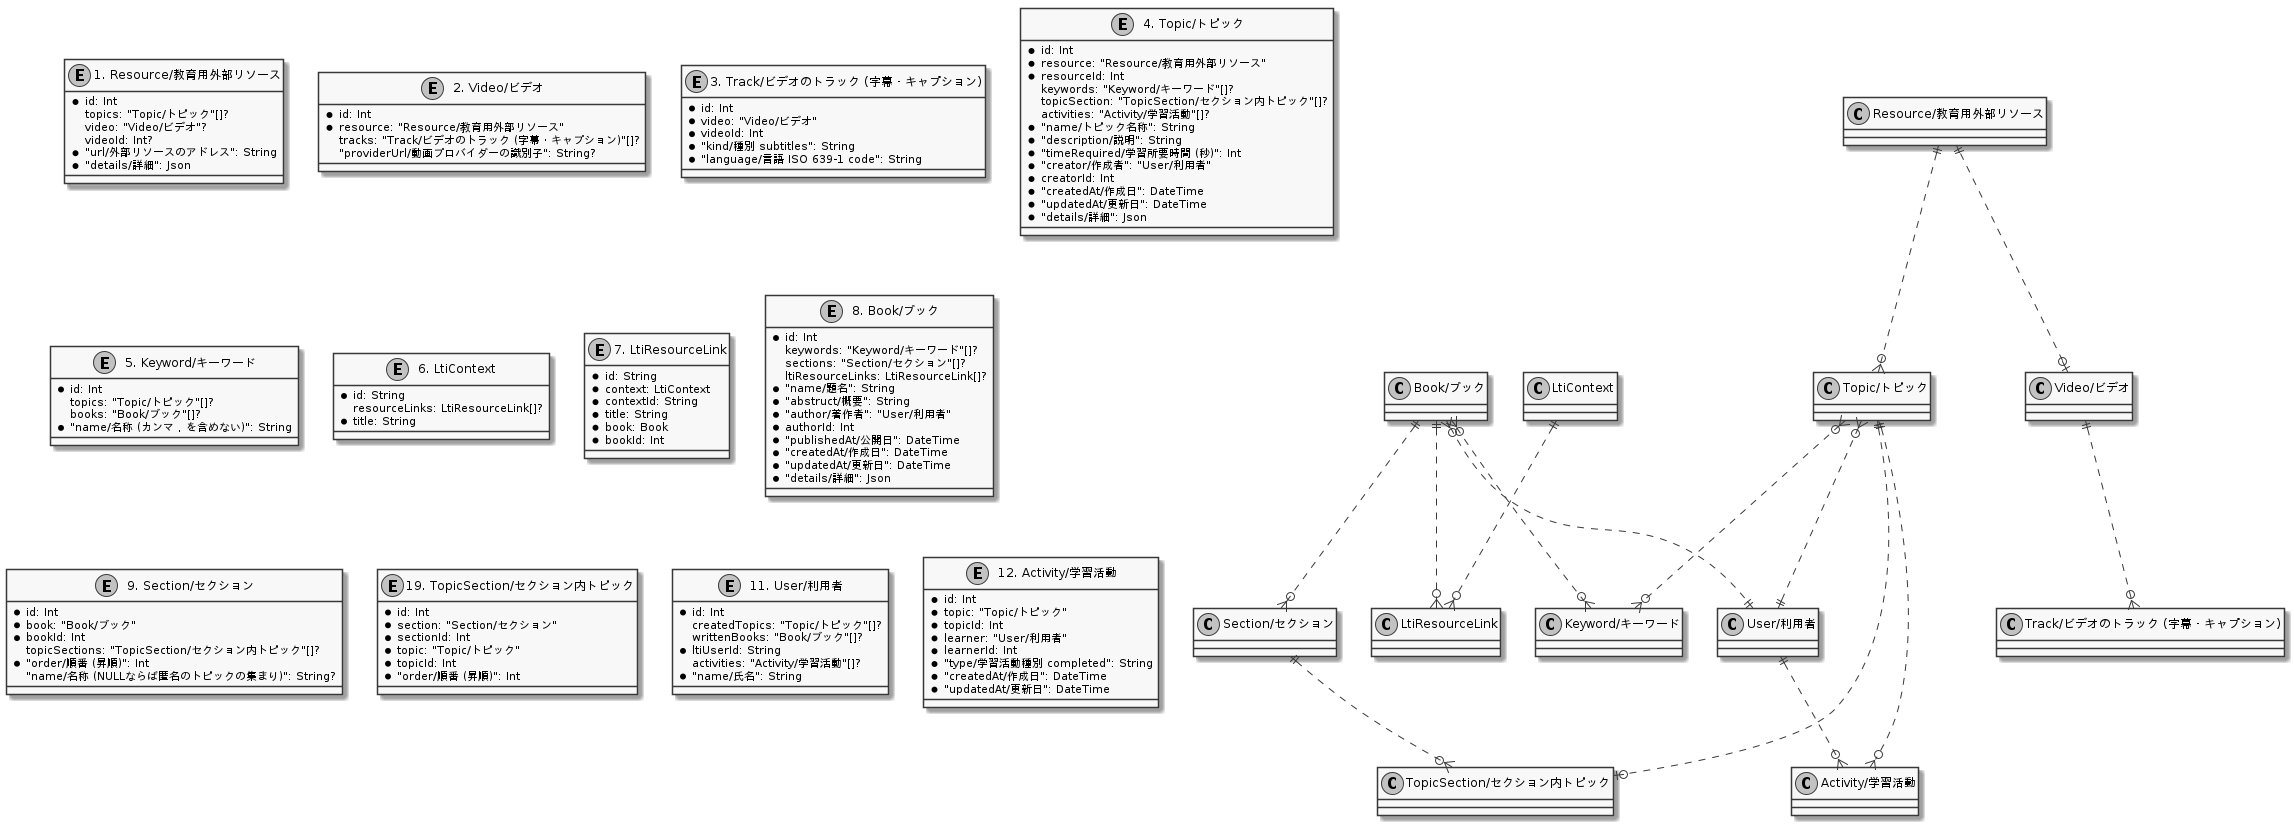

The diagram above was rendered by PlantUML. Its source (embedded in the PNG):
@startuml
skinparam monochrome true

entity "1. Resource/教育用外部リソース" {
* id: Int
topics: "Topic/トピック"[]?
video: "Video/ビデオ"?
videoId: Int?
* "url/外部リソースのアドレス": String
* "details/詳細": Json
}

entity "2. Video/ビデオ" {
* id: Int
* resource: "Resource/教育用外部リソース"
tracks: "Track/ビデオのトラック (字幕・キャプション)"[]?
"providerUrl/動画プロバイダーの識別子": String?
}

entity "3. Track/ビデオのトラック (字幕・キャプション)" {
* id: Int
* video: "Video/ビデオ"
* videoId: Int
* "kind/種別 subtitles": String
* "language/言語 ISO 639-1 code": String
}

entity "4. Topic/トピック" {
* id: Int
* resource: "Resource/教育用外部リソース"
* resourceId: Int
keywords: "Keyword/キーワード"[]?
topicSection: "TopicSection/セクション内トピック"[]?
activities: "Activity/学習活動"[]?
* "name/トピック名称": String
* "description/説明": String
* "timeRequired/学習所要時間 (秒)": Int
* "creator/作成者": "User/利用者"
* creatorId: Int
* "createdAt/作成日": DateTime
* "updatedAt/更新日": DateTime
* "details/詳細": Json
}

entity "5. Keyword/キーワード" {
* id: Int
topics: "Topic/トピック"[]?
books: "Book/ブック"[]?
* "name/名称 (カンマ , を含めない)": String
}

entity "6. LtiContext" {
* id: String
resourceLinks: LtiResourceLink[]?
* title: String
}

entity "7. LtiResourceLink" {
* id: String
* context: LtiContext
* contextId: String
* title: String
* book: Book
* bookId: Int
}

entity "8. Book/ブック" {
* id: Int
keywords: "Keyword/キーワード"[]?
sections: "Section/セクション"[]?
ltiResourceLinks: LtiResourceLink[]?
* "name/題名": String
* "abstruct/概要": String
* "author/著作者": "User/利用者"
* authorId: Int
* "publishedAt/公開日": DateTime
* "createdAt/作成日": DateTime
* "updatedAt/更新日": DateTime
* "details/詳細": Json
}

entity "9. Section/セクション" {
* id: Int
* book: "Book/ブック"
* bookId: Int
topicSections: "TopicSection/セクション内トピック"[]?
* "order/順番 (昇順)": Int
"name/名称 (NULLならば匿名のトピックの集まり)": String?
}

entity "19. TopicSection/セクション内トピック" {
* id: Int
* section: "Section/セクション"
* sectionId: Int
* topic: "Topic/トピック"
* topicId: Int
* "order/順番 (昇順)": Int
}

entity "11. User/利用者" {
* id: Int
createdTopics: "Topic/トピック"[]?
writtenBooks: "Book/ブック"[]?
* ltiUserId: String
activities: "Activity/学習活動"[]?
* "name/氏名": String
}

entity "12. Activity/学習活動" {
* id: Int
* topic: "Topic/トピック"
* topicId: Int
* learner: "User/利用者"
* learnerId: Int
* "type/学習活動種別 completed": String
* "createdAt/作成日": DateTime
* "updatedAt/更新日": DateTime
}

"Resource/教育用外部リソース" ||..o{ "Topic/トピック"
"Resource/教育用外部リソース" ||..o| "Video/ビデオ"
"Video/ビデオ" ||..o{ "Track/ビデオのトラック (字幕・キャプション)"
"Topic/トピック" }o..o{ "Keyword/キーワード"
LtiContext ||..o{ LtiResourceLink
"Book/ブック" ||..o{ LtiResourceLink
"Book/ブック" }o..o{ "Keyword/キーワード"
"Book/ブック" ||..o{ "Section/セクション"
"Section/セクション" ||..o{ "TopicSection/セクション内トピック"
"Topic/トピック" ||..o| "TopicSection/セクション内トピック"
"Book/ブック" }o..|| "User/利用者"
"Topic/トピック" }o..|| "User/利用者"
"Topic/トピック" ||..o{ "Activity/学習活動"
"User/利用者" ||..o{ "Activity/学習活動"

@enduml